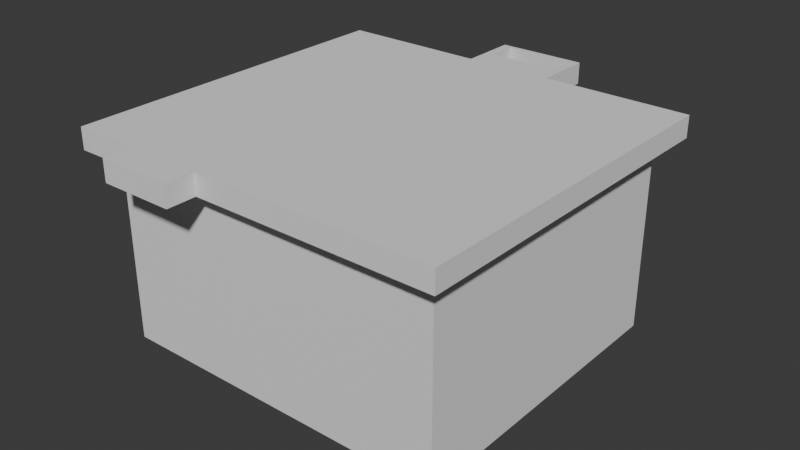 # Source: DIICC.blend  (saved by Blender 4.4.32; exported with 4.5.12 LTS)
import bpy
from mathutils import Matrix  # noqa: F401  (used for matrix-valued properties, if any)

bpy.ops.wm.read_factory_settings(use_empty=True)
scene = bpy.context.scene
scene.name = 'Scene'

# ---- collections
col_collection = bpy.data.collections.new('Collection'); scene.collection.children.link(col_collection)

# ---- world
world_world = bpy.data.worlds.new('World'); scene.world = world_world
world_world.use_nodes = True; world_world.node_tree.nodes.clear()
_N = world_world.node_tree.nodes; _L = world_world.node_tree.links
n0 = _N.new('ShaderNodeOutputWorld'); n0.name = 'World Output'; n0.location = (300, 300)
n1 = _N.new('ShaderNodeBackground'); n1.name = 'Background'; n1.location = (10, 300)
n1.inputs[0].default_value = (0.05088, 0.05088, 0.05088, 1.0)
_L.new(n1.outputs[0], n0.inputs[0])
n0.is_active_output = True
world_world.color = (0.05088, 0.05088, 0.05088)
world_world.use_sun_shadow = False
world_world.sun_shadow_jitter_overblur = 0.0

# ---- meshes
me_plane_001 = bpy.data.meshes.new('Plane.001')
me_plane_001.from_pydata([(0.1038, 0.7003, 0.0), (-0.1358, 0.7003, 0.0), (-0.1358, 0.7982, 0.0), (0.1028, 0.7992, 0.0), (-0.1697, 0.8139, 0.0), (-0.1695, 0.6114, 0.0), (-0.6791, 0.6124, 0.0), (-0.6804, -0.6128, 0.0), (-0.441, -0.6109, 0.0), (-0.442, -0.7138, 0.0), (-0.1834, -0.7135, 0.0), (-0.1834, -0.612, 0.0), (0.6382, -0.6119, 0.0), (0.645, 0.6117, 0.0), (0.1353, 0.6119, 0.0), (0.1366, 0.8149, 0.0), (0.1028, 0.7992, -0.07468), (-0.1358, 0.7982, -0.07468), (0.1038, 0.7003, -0.07468), (0.1353, 0.6119, -0.07468), (-0.1697, 0.8139, -0.07468), (-0.1695, 0.6114, -0.07468), (-0.6791, 0.6124, -0.07468), (-0.6804, -0.6128, -0.07468), (-0.441, -0.6109, -0.07468), (-0.442, -0.7138, -0.07468), (-0.1834, -0.7135, -0.07468), (-0.1834, -0.612, -0.07468), (0.6382, -0.6119, -0.07468), (0.645, 0.6117, -0.07468), (0.1366, 0.8149, -0.07468), (-0.1358, 0.7003, -0.07468), (-0.605, -0.536, -0.7347), (-0.605, -0.536, -0.07468), (-0.605, 0.536, -0.7347), (-0.605, 0.536, -0.07468), (0.5771, -0.536, -0.7347), (0.5771, -0.536, -0.07468), (0.5771, 0.536, -0.7347), (0.5771, 0.536, -0.07468)], [], [(4, 15, 3, 2), (13, 12, 11, 8, 7, 6, 5, 14), (16, 18, 19, 30), (24, 25, 26, 27), (3, 0, 18, 16), (0, 1, 31, 18), (9, 10, 26, 25), (1, 2, 17, 31), (10, 11, 27, 26), (11, 12, 28, 27), (4, 5, 21, 20), (12, 13, 29, 28), (5, 6, 22, 21), (13, 14, 19, 29), (6, 7, 23, 22), (14, 15, 30, 19), (7, 8, 24, 23), (2, 3, 16, 17), (15, 4, 20, 30), (8, 9, 25, 24), (32, 33, 35, 34), (34, 35, 39, 38), (38, 39, 37, 36), (36, 37, 33, 32), (34, 38, 36, 32), (39, 35, 33, 37), (33, 23, 24, 27, 28, 37), (3, 15, 14, 0), (18, 31, 21, 19), (17, 16, 30, 20), (1, 5, 4, 2), (37, 28, 29, 39), (19, 21, 22, 35, 39, 29), (35, 22, 23, 33), (21, 31, 17, 20), (8, 11, 10, 9), (14, 5, 1, 0)])
_uv = me_plane_001.uv_layers.new(name='UVMap')
_uv.uv.foreach_set('vector', [0.3036, 0.8819, 0.4381, 0.9211, 0.4254, 0.9094, 0.3207, 0.8787, 0.7262, 0.898, 0.8888, 0.3128, 0.4933, 0.1984, 0.3638, 0.1622, 0.2604, 0.1311, 0.1028, 0.7223, 0.3277, 0.7836, 0.4652, 0.8297, 0.4254, 0.9094, 0.4394, 0.8645, 0.4652, 0.8297, 0.4381, 0.9211, 0.3638, 0.1622, 0.3829, 0.101, 0.5104, 0.1452, 0.4933, 0.1984, 0.4254, 0.9094, 0.4394, 0.8645, 0.4394, 0.8645, 0.4254, 0.9094, 0.4394, 0.8645, 0.333, 0.8315, 0.333, 0.8315, 0.4394, 0.8645, 0.3829, 0.101, 0.5104, 0.1452, 0.5104, 0.1452, 0.3829, 0.101, 0.333, 0.8315, 0.3207, 0.8787, 0.3207, 0.8787, 0.333, 0.8315, 0.5104, 0.1452, 0.4933, 0.1984, 0.4933, 0.1984, 0.5104, 0.1452, 0.4933, 0.1984, 0.8888, 0.3128, 0.8888, 0.3128, 0.4933, 0.1984, 0.3036, 0.8819, 0.3277, 0.7836, 0.3277, 0.7836, 0.3036, 0.8819, 0.8888, 0.3128, 0.7262, 0.898, 0.7262, 0.898, 0.8888, 0.3128, 0.3277, 0.7836, 0.1028, 0.7223, 0.1028, 0.7223, 0.3277, 0.7836, 0.7262, 0.898, 0.4652, 0.8297, 0.4652, 0.8297, 0.7262, 0.898, 0.1028, 0.7223, 0.2604, 0.1311, 0.2604, 0.1311, 0.1028, 0.7223, 0.4652, 0.8297, 0.4381, 0.9211, 0.4381, 0.9211, 0.4652, 0.8297, 0.2604, 0.1311, 0.3638, 0.1622, 0.3638, 0.1622, 0.2604, 0.1311, 0.3207, 0.8787, 0.4254, 0.9094, 0.4254, 0.9094, 0.3207, 0.8787, 0.4381, 0.9211, 0.3036, 0.8819, 0.3036, 0.8819, 0.4381, 0.9211, 0.3638, 0.1622, 0.3829, 0.101, 0.3829, 0.101, 0.3638, 0.1622, 0.375, 0.0, 0.625, 0.0, 0.625, 0.25, 0.375, 0.25, 0.375, 0.25, 0.625, 0.25, 0.625, 0.5, 0.375, 0.5, 0.375, 0.5, 0.625, 0.5, 0.625, 0.75, 0.375, 0.75, 0.375, 0.75, 0.625, 0.75, 0.625, 1.0, 0.375, 1.0, 0.125, 0.5, 0.375, 0.5, 0.375, 0.75, 0.125, 0.75, 0.625, 0.5, 0.875, 0.5, 0.875, 0.75, 0.625, 0.75, 0.0, 0.0, 0.0, 0.0, 0.0, 0.0, 0.0, 0.0, 0.0, 0.0, 0.0, 0.0, 0.4254, 0.9094, 0.4381, 0.9211, 0.4652, 0.8297, 0.4394, 0.8645, 0.4394, 0.8645, 0.333, 0.8315, 0.0, 0.0, 0.4652, 0.8297, 0.3207, 0.8787, 0.4254, 0.9094, 0.4381, 0.9211, 0.3036, 0.8819, 0.333, 0.8315, 0.3277, 0.7836, 0.3036, 0.8819, 0.3207, 0.8787, 0.0, 0.0, 0.0, 0.0, 0.0, 0.0, 0.0, 0.0, 0.0, 0.0, 0.0, 0.0, 0.0, 0.0, 0.0, 0.0, 0.0, 0.0, 0.0, 0.0, 0.0, 0.0, 0.0, 0.0, 0.0, 0.0, 0.0, 0.0, 0.0, 0.0, 0.333, 0.8315, 0.3207, 0.8787, 0.3036, 0.8819, 0.3638, 0.1622, 0.4933, 0.1984, 0.5104, 0.1452, 0.3829, 0.101, 0.4652, 0.8297, 0.3277, 0.7836, 0.333, 0.8315, 0.4394, 0.8645])
me_plane_001.update()

# ---- objects
ob_plane = bpy.data.objects.new('Plane', me_plane_001)
ob_empty = bpy.data.objects.new('Empty', None)

# ---- transforms, parenting, visibility, modifiers, constraints
ob_plane.location = (0.0, 0.0, 0.0)
ob_plane.scale = (2.942, 2.942, 2.942)
ob_empty.location = (0.0, 0.0, 0.0)
ob_empty.scale = (1.221, 1.221, 1.221)
ob_empty.empty_display_type = 'IMAGE'
ob_empty.empty_display_size = 5.0

# ---- collection membership
col_collection.objects.link(ob_plane)
col_collection.objects.link(ob_empty)

# ---- scene / render settings (as saved in the file)
scene.frame_start = 1; scene.frame_end = 250; scene.frame_set(1)
scene.render.engine = 'BLENDER_EEVEE_NEXT'
scene.cycles.sampling_pattern = 'TABULATED_SOBOL'
bpy.context.view_layer.update()

# ---- added for rendering (the .blend has no active camera and no usable light): camera, sun
cam_auto = bpy.data.cameras.new('AutoCamera')
cam_auto.lens = 50.0
cam_auto.sensor_width = 36.0
cam_auto.clip_end = 1000.0
ob_auto_camera = bpy.data.objects.new('AutoCamera', cam_auto)
scene.collection.objects.link(ob_auto_camera)
ob_auto_camera.location = (5.80674, -6.88184, 3.60632)
ob_auto_camera.rotation_euler = (1.09748, -7.21219e-08, 0.694738)
scene.camera = ob_auto_camera
light_auto_sun = bpy.data.lights.new('AutoSun', 'SUN')
light_auto_sun.energy = 3.0
light_auto_sun.angle = 0.0523599
ob_auto_sun = bpy.data.objects.new('AutoSun', light_auto_sun)
scene.collection.objects.link(ob_auto_sun)
ob_auto_sun.rotation_euler = (0.872665, 0.174533, 0.523599)
bpy.context.view_layer.update()

